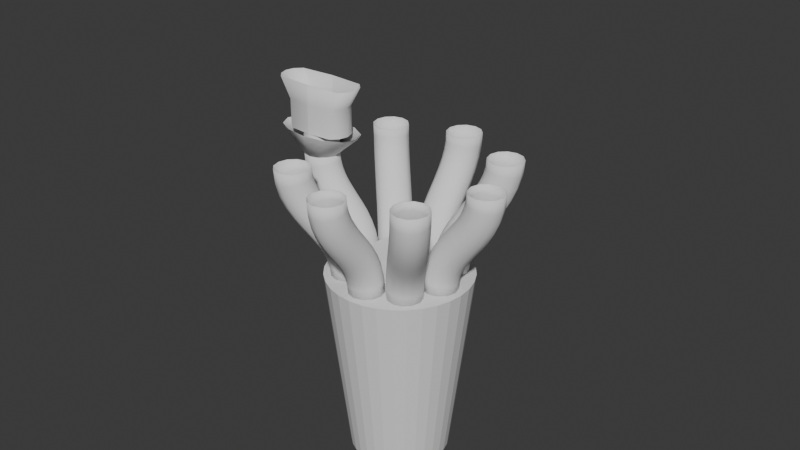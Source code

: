 # Source: 2m_vent_to_8x_710mm_vents_15.blend  (saved by Blender 5.1.29; exported with 4.5.12 LTS)
import bpy
from mathutils import Matrix  # noqa: F401  (used for matrix-valued properties, if any)

bpy.ops.wm.read_factory_settings(use_empty=True)
scene = bpy.context.scene
scene.name = 'Scene'

# ---- collections
col_0_710mmfi_vents = bpy.data.collections.new('0.710mmfi vents'); scene.collection.children.link(col_0_710mmfi_vents)

# ---- world
world_world = bpy.data.worlds.new('World'); scene.world = world_world
world_world.use_nodes = True; world_world.node_tree.nodes.clear()
_N = world_world.node_tree.nodes; _L = world_world.node_tree.links
n0 = _N.new('ShaderNodeOutputWorld'); n0.name = 'World Output'; n0.location = (200, 100)
n1 = _N.new('ShaderNodeBackground'); n1.name = 'Background'; n1.location = (-200, 100)
n1.inputs[0].default_value = (0.05088, 0.05088, 0.05088, 1.0)
_L.new(n1.outputs[0], n0.inputs[0])
n0.is_active_output = True
world_world.color = (0.05088, 0.05088, 0.05088)
world_world.sun_shadow_jitter_overblur = 0.0

# ---- meshes
me_cone_013 = bpy.data.meshes.new('Cone.013')
me_cone_013.from_pydata([(1.895e-05, 1.5, 4.0), (0.2927, 1.471, 4.0), (0.574, 1.386, 4.0), (0.8334, 1.247, 4.0), (1.061, 1.061, 4.0), (1.247, 0.8333, 4.0), (1.386, 0.574, 4.0), (1.471, 0.2926, 4.0), (1.5, -5.312e-05, 4.0), (1.471, -0.2927, 4.0), (1.386, -0.5741, 4.0), (1.247, -0.8334, 4.0), (1.061, -1.061, 4.0), (0.8334, -1.247, 4.0), (0.574, -1.386, 4.0), (0.2927, -1.471, 4.0), (1.895e-05, -1.5, 4.0), (-0.2926, -1.471, 4.0), (-0.574, -1.386, 4.0), (-0.8333, -1.247, 4.0), (-1.061, -1.061, 4.0), (-1.247, -0.8334, 4.0), (-1.386, -0.5741, 4.0), (-1.471, -0.2927, 4.0), (-1.5, -5.312e-05, 4.0), (-1.471, 0.2926, 4.0), (-1.386, 0.574, 4.0), (-1.247, 0.8333, 4.0), (-1.061, 1.061, 4.0), (-0.8333, 1.247, 4.0), (-0.574, 1.386, 4.0), (-0.2926, 1.471, 4.0), (1.337e-06, 1.029, 2.857e-07), (0.2008, 1.009, 2.857e-07), (0.3938, 0.9508, 2.857e-07), (0.5718, 0.8557, 2.857e-07), (0.7277, 0.7277, 2.857e-07), (0.8557, 0.5718, 2.857e-07), (0.9508, 0.3938, 2.857e-07), (1.009, 0.2008, 2.857e-07), (1.029, -8.855e-07, 2.857e-07), (1.009, -0.2008, 2.857e-07), (0.9508, -0.3938, 2.857e-07), (0.8557, -0.5718, 2.857e-07), (0.7277, -0.7277, 2.857e-07), (0.5718, -0.8557, 2.857e-07), (0.3938, -0.9508, 2.857e-07), (0.2008, -1.009, 2.857e-07), (1.337e-06, -1.029, 2.857e-07), (-0.2008, -1.009, 2.857e-07), (-0.3938, -0.9508, 2.857e-07), (-0.5718, -0.8557, 2.857e-07), (-0.7277, -0.7277, 2.857e-07), (-0.8557, -0.5718, 2.857e-07), (-0.9508, -0.3938, 2.857e-07), (-1.009, -0.2008, 2.857e-07), (-1.029, -8.855e-07, 2.857e-07), (-1.009, 0.2008, 2.857e-07), (-0.9508, 0.3938, 2.857e-07), (-0.8557, 0.5718, 2.857e-07), (-0.7277, 0.7277, 2.857e-07), (-0.5718, 0.8557, 2.857e-07), (-0.3938, 0.9508, 2.857e-07), (-0.2008, 1.009, 2.857e-07)], [], [(0, 31, 30, 29, 28, 27, 26, 25, 24, 23, 22, 21, 20, 19, 18, 17, 16, 15, 14, 13, 12, 11, 10, 9, 8, 7, 6, 5, 4, 3, 2, 1), (31, 0, 32, 63), (30, 31, 63, 62), (29, 30, 62, 61), (28, 29, 61, 60), (27, 28, 60, 59), (26, 27, 59, 58), (25, 26, 58, 57), (24, 25, 57, 56), (23, 24, 56, 55), (22, 23, 55, 54), (21, 22, 54, 53), (20, 21, 53, 52), (19, 20, 52, 51), (18, 19, 51, 50), (17, 18, 50, 49), (16, 17, 49, 48), (15, 16, 48, 47), (14, 15, 47, 46), (13, 14, 46, 45), (12, 13, 45, 44), (11, 12, 44, 43), (10, 11, 43, 42), (9, 10, 42, 41), (8, 9, 41, 40), (7, 8, 40, 39), (6, 7, 39, 38), (5, 6, 38, 37), (4, 5, 37, 36), (3, 4, 36, 35), (2, 3, 35, 34), (1, 2, 34, 33), (0, 1, 33, 32)])
_uv = me_cone_013.uv_layers.new(name='UVMap')
_uv.uv.foreach_set('vector', [0.75, 0.49, 0.7032, 0.4854, 0.6582, 0.4717, 0.6167, 0.4496, 0.5803, 0.4197, 0.5504, 0.3833, 0.5283, 0.3418, 0.5146, 0.2968, 0.51, 0.25, 0.5146, 0.2032, 0.5283, 0.1582, 0.5504, 0.1167, 0.5803, 0.08029, 0.6167, 0.05045, 0.6582, 0.02827, 0.7032, 0.01461, 0.75, 0.01, 0.7968, 0.01461, 0.8418, 0.02827, 0.8833, 0.05045, 0.9197, 0.08029, 0.9496, 0.1167, 0.9717, 0.1582, 0.9854, 0.2032, 0.99, 0.25, 0.9854, 0.2968, 0.9717, 0.3418, 0.9496, 0.3833, 0.9197, 0.4197, 0.8833, 0.4496, 0.8418, 0.4717, 0.7968, 0.4854, 0.2032, 0.4854, 0.25, 0.49, 0.25, 0.37, 0.2266, 0.3677, 0.1582, 0.4717, 0.2032, 0.4854, 0.2266, 0.3677, 0.2041, 0.3609, 0.1167, 0.4496, 0.1582, 0.4717, 0.2041, 0.3609, 0.1833, 0.3498, 0.08029, 0.4197, 0.1167, 0.4496, 0.1833, 0.3498, 0.1651, 0.3349, 0.05045, 0.3833, 0.08029, 0.4197, 0.1651, 0.3349, 0.1502, 0.3167, 0.02827, 0.3418, 0.05045, 0.3833, 0.1502, 0.3167, 0.1391, 0.2959, 0.01461, 0.2968, 0.02827, 0.3418, 0.1391, 0.2959, 0.1323, 0.2734, 0.01, 0.25, 0.01461, 0.2968, 0.1323, 0.2734, 0.13, 0.25, 0.01461, 0.2032, 0.01, 0.25, 0.13, 0.25, 0.1323, 0.2266, 0.02827, 0.1582, 0.01461, 0.2032, 0.1323, 0.2266, 0.1391, 0.2041, 0.05045, 0.1167, 0.02827, 0.1582, 0.1391, 0.2041, 0.1502, 0.1833, 0.08029, 0.08029, 0.05045, 0.1167, 0.1502, 0.1833, 0.1651, 0.1651, 0.1167, 0.05045, 0.08029, 0.08029, 0.1651, 0.1651, 0.1833, 0.1502, 0.1582, 0.02827, 0.1167, 0.05045, 0.1833, 0.1502, 0.2041, 0.1391, 0.2032, 0.01461, 0.1582, 0.02827, 0.2041, 0.1391, 0.2266, 0.1323, 0.25, 0.01, 0.2032, 0.01461, 0.2266, 0.1323, 0.25, 0.13, 0.2968, 0.01461, 0.25, 0.01, 0.25, 0.13, 0.2734, 0.1323, 0.3418, 0.02827, 0.2968, 0.01461, 0.2734, 0.1323, 0.2959, 0.1391, 0.3833, 0.05045, 0.3418, 0.02827, 0.2959, 0.1391, 0.3167, 0.1502, 0.4197, 0.08029, 0.3833, 0.05045, 0.3167, 0.1502, 0.3349, 0.1651, 0.4496, 0.1167, 0.4197, 0.08029, 0.3349, 0.1651, 0.3498, 0.1833, 0.4717, 0.1582, 0.4496, 0.1167, 0.3498, 0.1833, 0.3609, 0.2041, 0.4854, 0.2032, 0.4717, 0.1582, 0.3609, 0.2041, 0.3677, 0.2266, 0.49, 0.25, 0.4854, 0.2032, 0.3677, 0.2266, 0.37, 0.25, 0.4854, 0.2968, 0.49, 0.25, 0.37, 0.25, 0.3677, 0.2734, 0.4717, 0.3418, 0.4854, 0.2968, 0.3677, 0.2734, 0.3609, 0.2959, 0.4496, 0.3833, 0.4717, 0.3418, 0.3609, 0.2959, 0.3498, 0.3167, 0.4197, 0.4197, 0.4496, 0.3833, 0.3498, 0.3167, 0.3349, 0.3349, 0.3833, 0.4496, 0.4197, 0.4197, 0.3349, 0.3349, 0.3167, 0.3498, 0.3418, 0.4717, 0.3833, 0.4496, 0.3167, 0.3498, 0.2959, 0.3609, 0.2968, 0.4854, 0.3418, 0.4717, 0.2959, 0.3609, 0.2734, 0.3677, 0.25, 0.49, 0.2968, 0.4854, 0.2734, 0.3677, 0.25, 0.37])
me_cone_013.update()
me_cone_007 = bpy.data.meshes.new('Cone.007')
me_cone_007.from_pydata([(-1.826e-08, 1.508, 2.667), (0.2942, 1.479, 2.667), (0.5771, 1.393, 2.667), (0.8378, 1.254, 2.667), (1.066, 1.066, 2.667), (1.254, 0.8378, 2.667), (1.393, 0.5771, 2.667), (1.479, 0.2942, 2.667), (1.508, 0.0, 2.667), (1.479, -0.2942, 2.667), (1.393, -0.5771, 2.667), (1.254, -0.8378, 2.667), (1.066, -1.066, 2.667), (0.8378, -1.254, 2.667), (0.5771, -1.393, 2.667), (0.2942, -1.479, 2.667), (-1.826e-08, -1.508, 2.667), (-0.2942, -1.479, 2.667), (-0.5771, -1.393, 2.667), (-0.8378, -1.254, 2.667), (-1.066, -1.066, 2.667), (-1.254, -0.8378, 2.667), (-1.393, -0.5771, 2.667), (-1.479, -0.2942, 2.667), (-1.508, 0.0, 2.667), (-1.479, 0.2942, 2.667), (-1.393, 0.5771, 2.667), (-1.254, 0.8378, 2.667), (-1.066, 1.066, 2.667), (-0.8378, 1.254, 2.667), (-0.5771, 1.393, 2.667), (-0.2942, 1.479, 2.667), (5.157e-11, 0.09789, 0.0), (0.0191, 0.09601, 0.0), (0.03746, 0.09044, 0.0), (0.05438, 0.08139, 0.0), (0.06922, 0.06922, 0.0), (0.08139, 0.05438, 0.0), (0.09044, 0.03746, 0.0), (0.09601, 0.0191, 0.0), (0.09789, 2.413e-10, 0.0), (0.09601, -0.0191, 0.0), (0.09044, -0.03746, 0.0), (0.08139, -0.05438, 0.0), (0.06922, -0.06922, 0.0), (0.05438, -0.08139, 0.0), (0.03746, -0.09044, 0.0), (0.0191, -0.09601, 0.0), (5.157e-11, -0.09789, 0.0), (-0.0191, -0.09601, 0.0), (-0.03746, -0.09044, 0.0), (-0.05438, -0.08139, 0.0), (-0.06922, -0.06922, 0.0), (-0.08139, -0.05438, 0.0), (-0.09044, -0.03746, 0.0), (-0.09601, -0.0191, 0.0), (-0.09789, 2.413e-10, 0.0), (-0.09601, 0.0191, 0.0), (-0.09044, 0.03746, 0.0), (-0.08139, 0.05438, 0.0), (-0.06922, 0.06922, 0.0), (-0.05438, 0.08139, 0.0), (-0.03746, 0.09044, 0.0), (-0.0191, 0.09601, 0.0), (-1.137e-07, 1.508, 3.073), (0.2942, 1.479, 3.073), (0.5771, 1.393, 3.073), (0.8378, 1.254, 3.073), (1.066, 1.066, 3.073), (1.254, 0.8378, 3.073), (1.393, 0.5771, 3.073), (1.479, 0.2942, 3.073), (1.508, 0.0, 3.073), (1.479, -0.2942, 3.073), (1.393, -0.5771, 3.073), (1.254, -0.8378, 3.073), (1.066, -1.066, 3.073), (0.8378, -1.254, 3.073), (0.5771, -1.393, 3.073), (0.2942, -1.479, 3.073), (-1.137e-07, -1.508, 3.073), (-0.2942, -1.479, 3.073), (-0.5771, -1.393, 3.073), (-0.8378, -1.254, 3.073), (-1.066, -1.066, 3.073), (-1.254, -0.8378, 3.073), (-1.393, -0.5771, 3.073), (-1.479, -0.2942, 3.073), (-1.508, 0.0, 3.073), (-1.479, 0.2942, 3.073), (-1.393, 0.5771, 3.073), (-1.254, 0.8378, 3.073), (-1.066, 1.066, 3.073), (-0.8378, 1.254, 3.073), (-0.5771, 1.393, 3.073), (-0.2942, 1.479, 3.073)], [], [(17, 16, 80, 81), (31, 0, 32, 63), (30, 31, 63, 62), (29, 30, 62, 61), (28, 29, 61, 60), (27, 28, 60, 59), (26, 27, 59, 58), (25, 26, 58, 57), (24, 25, 57, 56), (23, 24, 56, 55), (22, 23, 55, 54), (21, 22, 54, 53), (20, 21, 53, 52), (19, 20, 52, 51), (18, 19, 51, 50), (17, 18, 50, 49), (16, 17, 49, 48), (15, 16, 48, 47), (14, 15, 47, 46), (13, 14, 46, 45), (12, 13, 45, 44), (11, 12, 44, 43), (10, 11, 43, 42), (9, 10, 42, 41), (8, 9, 41, 40), (7, 8, 40, 39), (6, 7, 39, 38), (5, 6, 38, 37), (4, 5, 37, 36), (3, 4, 36, 35), (2, 3, 35, 34), (1, 2, 34, 33), (0, 1, 33, 32), (64, 95, 94, 93, 92, 91, 90, 89, 88, 87, 86, 85, 84, 83, 82, 81, 80, 79, 78, 77, 76, 75, 74, 73, 72, 71, 70, 69, 68, 67, 66, 65), (24, 23, 87, 88), (4, 3, 67, 68), (31, 30, 94, 95), (11, 10, 74, 75), (18, 17, 81, 82), (25, 24, 88, 89), (5, 4, 68, 69), (0, 31, 95, 64), (12, 11, 75, 76), (19, 18, 82, 83), (26, 25, 89, 90), (6, 5, 69, 70), (13, 12, 76, 77), (20, 19, 83, 84), (27, 26, 90, 91), (7, 6, 70, 71), (14, 13, 77, 78), (21, 20, 84, 85), (1, 0, 64, 65), (28, 27, 91, 92), (8, 7, 71, 72), (15, 14, 78, 79), (22, 21, 85, 86), (2, 1, 65, 66), (29, 28, 92, 93), (9, 8, 72, 73), (16, 15, 79, 80), (23, 22, 86, 87), (3, 2, 66, 67), (30, 29, 93, 94), (10, 9, 73, 74)])
_uv = me_cone_007.uv_layers.new(name='UVMap')
_uv.uv.foreach_set('vector', [0.2032, 0.01461, 0.25, 0.01, 0.25, 0.01, 0.2032, 0.01461, 0.2032, 0.4854, 0.25, 0.49, 0.25, 0.37, 0.2266, 0.3677, 0.1582, 0.4717, 0.2032, 0.4854, 0.2266, 0.3677, 0.2041, 0.3609, 0.1167, 0.4496, 0.1582, 0.4717, 0.2041, 0.3609, 0.1833, 0.3498, 0.08029, 0.4197, 0.1167, 0.4496, 0.1833, 0.3498, 0.1651, 0.3349, 0.05045, 0.3833, 0.08029, 0.4197, 0.1651, 0.3349, 0.1502, 0.3167, 0.02827, 0.3418, 0.05045, 0.3833, 0.1502, 0.3167, 0.1391, 0.2959, 0.01461, 0.2968, 0.02827, 0.3418, 0.1391, 0.2959, 0.1323, 0.2734, 0.01, 0.25, 0.01461, 0.2968, 0.1323, 0.2734, 0.13, 0.25, 0.01461, 0.2032, 0.01, 0.25, 0.13, 0.25, 0.1323, 0.2266, 0.02827, 0.1582, 0.01461, 0.2032, 0.1323, 0.2266, 0.1391, 0.2041, 0.05045, 0.1167, 0.02827, 0.1582, 0.1391, 0.2041, 0.1502, 0.1833, 0.08029, 0.08029, 0.05045, 0.1167, 0.1502, 0.1833, 0.1651, 0.1651, 0.1167, 0.05045, 0.08029, 0.08029, 0.1651, 0.1651, 0.1833, 0.1502, 0.1582, 0.02827, 0.1167, 0.05045, 0.1833, 0.1502, 0.2041, 0.1391, 0.2032, 0.01461, 0.1582, 0.02827, 0.2041, 0.1391, 0.2266, 0.1323, 0.25, 0.01, 0.2032, 0.01461, 0.2266, 0.1323, 0.25, 0.13, 0.2968, 0.01461, 0.25, 0.01, 0.25, 0.13, 0.2734, 0.1323, 0.3418, 0.02827, 0.2968, 0.01461, 0.2734, 0.1323, 0.2959, 0.1391, 0.3833, 0.05045, 0.3418, 0.02827, 0.2959, 0.1391, 0.3167, 0.1502, 0.4197, 0.08029, 0.3833, 0.05045, 0.3167, 0.1502, 0.3349, 0.1651, 0.4496, 0.1167, 0.4197, 0.08029, 0.3349, 0.1651, 0.3498, 0.1833, 0.4717, 0.1582, 0.4496, 0.1167, 0.3498, 0.1833, 0.3609, 0.2041, 0.4854, 0.2032, 0.4717, 0.1582, 0.3609, 0.2041, 0.3677, 0.2266, 0.49, 0.25, 0.4854, 0.2032, 0.3677, 0.2266, 0.37, 0.25, 0.4854, 0.2968, 0.49, 0.25, 0.37, 0.25, 0.3677, 0.2734, 0.4717, 0.3418, 0.4854, 0.2968, 0.3677, 0.2734, 0.3609, 0.2959, 0.4496, 0.3833, 0.4717, 0.3418, 0.3609, 0.2959, 0.3498, 0.3167, 0.4197, 0.4197, 0.4496, 0.3833, 0.3498, 0.3167, 0.3349, 0.3349, 0.3833, 0.4496, 0.4197, 0.4197, 0.3349, 0.3349, 0.3167, 0.3498, 0.3418, 0.4717, 0.3833, 0.4496, 0.3167, 0.3498, 0.2959, 0.3609, 0.2968, 0.4854, 0.3418, 0.4717, 0.2959, 0.3609, 0.2734, 0.3677, 0.25, 0.49, 0.2968, 0.4854, 0.2734, 0.3677, 0.25, 0.37, 0.75, 0.49, 0.7032, 0.4854, 0.6582, 0.4717, 0.6167, 0.4496, 0.5803, 0.4197, 0.5504, 0.3833, 0.5283, 0.3418, 0.5146, 0.2968, 0.51, 0.25, 0.5146, 0.2032, 0.5283, 0.1582, 0.5504, 0.1167, 0.5803, 0.08029, 0.6167, 0.05045, 0.6582, 0.02827, 0.7032, 0.01461, 0.75, 0.01, 0.7968, 0.01461, 0.8418, 0.02827, 0.8833, 0.05045, 0.9197, 0.08029, 0.9496, 0.1167, 0.9717, 0.1582, 0.9854, 0.2032, 0.99, 0.25, 0.9854, 0.2968, 0.9717, 0.3418, 0.9496, 0.3833, 0.9197, 0.4197, 0.8833, 0.4496, 0.8418, 0.4717, 0.7968, 0.4854, 0.01, 0.25, 0.01461, 0.2032, 0.01461, 0.2032, 0.01, 0.25, 0.4197, 0.4197, 0.3833, 0.4496, 0.3833, 0.4496, 0.4197, 0.4197, 0.2032, 0.4854, 0.1582, 0.4717, 0.1582, 0.4717, 0.2032, 0.4854, 0.4496, 0.1167, 0.4717, 0.1582, 0.4717, 0.1582, 0.4496, 0.1167, 0.1582, 0.02827, 0.2032, 0.01461, 0.2032, 0.01461, 0.1582, 0.02827, 0.01461, 0.2968, 0.01, 0.25, 0.01, 0.25, 0.01461, 0.2968, 0.4496, 0.3833, 0.4197, 0.4197, 0.4197, 0.4197, 0.4496, 0.3833, 0.25, 0.49, 0.2032, 0.4854, 0.2032, 0.4854, 0.25, 0.49, 0.4197, 0.08029, 0.4496, 0.1167, 0.4496, 0.1167, 0.4197, 0.08029, 0.1167, 0.05045, 0.1582, 0.02827, 0.1582, 0.02827, 0.1167, 0.05045, 0.02827, 0.3418, 0.01461, 0.2968, 0.01461, 0.2968, 0.02827, 0.3418, 0.4717, 0.3418, 0.4496, 0.3833, 0.4496, 0.3833, 0.4717, 0.3418, 0.3833, 0.05045, 0.4197, 0.08029, 0.4197, 0.08029, 0.3833, 0.05045, 0.08029, 0.08029, 0.1167, 0.05045, 0.1167, 0.05045, 0.08029, 0.08029, 0.05045, 0.3833, 0.02827, 0.3418, 0.02827, 0.3418, 0.05045, 0.3833, 0.4854, 0.2968, 0.4717, 0.3418, 0.4717, 0.3418, 0.4854, 0.2968, 0.3418, 0.02827, 0.3833, 0.05045, 0.3833, 0.05045, 0.3418, 0.02827, 0.05045, 0.1167, 0.08029, 0.08029, 0.08029, 0.08029, 0.05045, 0.1167, 0.2968, 0.4854, 0.25, 0.49, 0.25, 0.49, 0.2968, 0.4854, 0.08029, 0.4197, 0.05045, 0.3833, 0.05045, 0.3833, 0.08029, 0.4197, 0.49, 0.25, 0.4854, 0.2968, 0.4854, 0.2968, 0.49, 0.25, 0.2968, 0.01461, 0.3418, 0.02827, 0.3418, 0.02827, 0.2968, 0.01461, 0.02827, 0.1582, 0.05045, 0.1167, 0.05045, 0.1167, 0.02827, 0.1582, 0.3418, 0.4717, 0.2968, 0.4854, 0.2968, 0.4854, 0.3418, 0.4717, 0.1167, 0.4496, 0.08029, 0.4197, 0.08029, 0.4197, 0.1167, 0.4496, 0.4854, 0.2032, 0.49, 0.25, 0.49, 0.25, 0.4854, 0.2032, 0.25, 0.01, 0.2968, 0.01461, 0.2968, 0.01461, 0.25, 0.01, 0.01461, 0.2032, 0.02827, 0.1582, 0.02827, 0.1582, 0.01461, 0.2032, 0.3833, 0.4496, 0.3418, 0.4717, 0.3418, 0.4717, 0.3833, 0.4496, 0.1582, 0.4717, 0.1167, 0.4496, 0.1167, 0.4496, 0.1582, 0.4717, 0.4717, 0.1582, 0.4854, 0.2032, 0.4854, 0.2032, 0.4717, 0.1582])
me_cone_007.update()
me_b_ziercurve_001 = bpy.data.meshes.new('BézierCurve.001')
me_b_ziercurve_001.from_pydata([(-1.336, -0.228, 2.0), (-1.203, -0.3616, 2.0), (-1.02, -0.4105, 2.0), (-0.8378, -0.3616, 2.0), (-0.7042, -0.228, 2.0), (-0.6553, -0.04551, 2.0), (-0.7042, 0.137, 2.0), (-0.8378, 0.2706, 2.0), (-1.02, 0.3195, 2.0), (-1.203, 0.2706, 2.0), (-1.336, 0.137, 2.0), (-1.385, -0.04551, 2.0), (-1.336, -0.228, 2.6), (-1.203, -0.3616, 2.6), (-1.02, -0.4105, 2.6), (-0.8378, -0.3616, 2.6), (-0.7042, -0.228, 2.6), (-0.6553, -0.04551, 2.6), (-0.7042, 0.137, 2.6), (-0.8378, 0.2706, 2.6), (-1.02, 0.3195, 2.6), (-1.203, 0.2706, 2.6), (-1.336, 0.137, 2.6), (-1.385, -0.04551, 2.6), (-1.336, -0.228, 3.0), (-1.203, -0.3616, 3.0), (-1.02, -0.4105, 3.0), (-0.8378, -0.3616, 3.0), (-0.7042, -0.228, 3.0), (-0.6553, -0.04551, 3.0), (-0.7042, 0.137, 3.0), (-0.8378, 0.2706, 3.0), (-1.02, 0.3195, 3.0), (-1.203, 0.2706, 3.0), (-1.336, 0.137, 3.0), (-1.385, -0.04551, 3.0), (-1.885, -0.223, 3.468), (-1.697, -0.04551, 3.064), (-1.65, 0.132, 2.468), (-1.65, -0.223, 2.468), (-1.942, -0.04551, 3.468), (-1.021, -0.4005, 2.468), (-1.021, -0.4005, 3.064), (-1.65, -0.223, 3.064), (-1.52, -0.3529, 3.064), (-1.893, 0.137, 3.468), (-1.76, 0.2706, 3.468), (-1.021, 0.3195, 3.468), (-1.021, -0.4105, 3.468), (-1.52, -0.3529, 2.468), (-1.76, -0.3616, 3.468), (-1.893, -0.228, 3.468), (-1.707, -0.04551, 3.064), (-1.658, 0.137, 3.064), (-1.525, 0.2706, 3.064), (-1.755, -0.3529, 3.468), (-1.021, -0.4005, 3.468), (-1.697, -0.04551, 2.468), (-1.021, 0.3195, 3.064), (-1.021, -0.4105, 3.064), (-1.021, 0.3095, 2.468), (-1.021, 0.3095, 3.064), (-1.65, 0.132, 3.064), (-1.52, 0.2619, 3.064), (-1.525, -0.3616, 3.064), (-1.658, -0.228, 3.064), (-1.707, -0.04551, 2.468), (-1.658, 0.137, 2.468), (-1.52, 0.2619, 2.468), (-1.525, 0.2706, 2.468), (-1.021, 0.3195, 2.468), (-1.021, -0.4105, 2.468), (-1.525, -0.3616, 2.468), (-1.658, -0.228, 2.468), (-1.328, -0.223, 2.0), (-1.198, -0.3529, 2.0), (-1.02, -0.4005, 2.0), (-0.8428, -0.3529, 2.0), (-0.7128, -0.223, 2.0), (-0.6653, -0.04551, 2.0), (-0.7128, 0.132, 2.0), (-0.8428, 0.2619, 2.0), (-1.02, 0.3095, 2.0), (-1.198, 0.2619, 2.0), (-1.328, 0.132, 2.0), (-1.375, -0.04551, 2.0), (-1.328, -0.223, 2.6), (-1.198, -0.3529, 2.6), (-1.02, -0.4005, 2.6), (-0.8428, -0.3529, 2.6), (-0.7128, -0.223, 2.6), (-0.6653, -0.04551, 2.6), (-0.7128, 0.132, 2.6), (-0.8428, 0.2619, 2.6), (-1.02, 0.3095, 2.6), (-1.198, 0.2619, 2.6), (-1.328, 0.132, 2.6), (-1.375, -0.04551, 2.6), (-1.328, -0.223, 3.0), (-1.198, -0.3529, 3.0), (-1.02, -0.4005, 3.0), (-0.8428, -0.3529, 3.0), (-0.7128, -0.223, 3.0), (-0.6653, -0.04551, 3.0), (-0.7128, 0.132, 3.0), (-0.8428, 0.2619, 3.0), (-1.02, 0.3095, 3.0), (-1.198, 0.2619, 3.0), (-1.328, 0.132, 3.0), (-1.375, -0.04551, 3.0), (-0.3825, -0.228, 2.468), (-0.5161, -0.3616, 2.468), (-1.02, -0.4105, 2.468), (-1.02, 0.3195, 2.468), (-0.5161, 0.2706, 2.468), (-0.3825, 0.137, 2.468), (-0.3336, -0.04551, 2.468), (-0.3825, -0.228, 3.064), (-0.5161, -0.3616, 3.064), (-1.02, -0.4105, 3.064), (-1.02, 0.3195, 3.064), (-0.5161, 0.2706, 3.064), (-0.3825, 0.137, 3.064), (-0.3336, -0.04551, 3.064), (-0.1475, -0.228, 3.468), (-0.2811, -0.3616, 3.468), (-1.02, -0.4105, 3.468), (-1.02, 0.3195, 3.468), (-0.2811, 0.2706, 3.468), (-0.1475, 0.137, 3.468), (-0.09862, -0.04551, 3.468), (-0.3912, -0.223, 2.468), (-0.5211, -0.3529, 2.468), (-1.02, -0.4005, 2.468), (-1.02, 0.3095, 2.468), (-0.5211, 0.2619, 2.468), (-0.3912, 0.132, 2.468), (-0.3436, -0.04551, 2.468), (-0.3912, -0.223, 3.064), (-0.5211, -0.3529, 3.064), (-1.02, -0.4005, 3.064), (-1.932, -0.04551, 3.468), (-1.885, 0.132, 3.468), (-1.755, 0.2619, 3.468), (-1.021, 0.3095, 3.468), (-1.02, 0.3095, 3.064), (-0.5211, 0.2619, 3.064), (-0.3912, 0.132, 3.064), (-0.3436, -0.04551, 3.064), (-0.1562, -0.223, 3.468), (-0.2861, -0.3529, 3.468), (-1.02, -0.4005, 3.468), (-1.02, 0.3095, 3.468), (-0.2861, 0.2619, 3.468), (-0.1562, 0.132, 3.468), (-0.1086, -0.04551, 3.468)], [], [(0, 12, 23, 11), (1, 13, 12, 0), (2, 14, 13, 1), (3, 15, 14, 2), (4, 16, 15, 3), (5, 17, 16, 4), (6, 18, 17, 5), (7, 19, 18, 6), (8, 20, 19, 7), (9, 21, 20, 8), (10, 22, 21, 9), (11, 23, 22, 10), (12, 24, 35, 23), (13, 25, 24, 12), (14, 26, 25, 13), (15, 27, 26, 14), (16, 28, 27, 15), (17, 29, 28, 16), (18, 30, 29, 17), (19, 31, 30, 18), (20, 32, 31, 19), (21, 33, 32, 20), (22, 34, 33, 21), (23, 35, 34, 22), (50, 48, 56, 55), (47, 46, 143, 144), (59, 48, 50, 64), (67, 53, 54, 69), (41, 49, 44, 42), (62, 63, 143, 142), (42, 44, 55, 56), (43, 37, 141, 36), (65, 51, 40, 52), (71, 59, 64, 72), (39, 57, 37, 43), (44, 43, 36, 55), (52, 40, 45, 53), (53, 45, 46, 54), (72, 64, 65, 73), (54, 46, 47, 58), (37, 62, 142, 141), (51, 50, 55, 36), (64, 50, 51, 65), (69, 54, 58, 70), (49, 39, 43, 44), (63, 61, 144, 143), (57, 38, 62, 37), (68, 60, 61, 63), (66, 52, 53, 67), (38, 68, 63, 62), (74, 85, 97, 86), (75, 74, 86, 87), (76, 75, 87, 88), (77, 76, 88, 89), (78, 77, 89, 90), (79, 78, 90, 91), (80, 79, 91, 92), (81, 80, 92, 93), (82, 81, 93, 94), (83, 82, 94, 95), (84, 83, 95, 96), (85, 84, 96, 97), (86, 97, 109, 98), (87, 86, 98, 99), (88, 87, 99, 100), (89, 88, 100, 101), (90, 89, 101, 102), (91, 90, 102, 103), (92, 91, 103, 104), (93, 92, 104, 105), (94, 93, 105, 106), (95, 94, 106, 107), (96, 95, 107, 108), (97, 96, 108, 109), (35, 24, 98, 109), (24, 25, 99, 98), (25, 26, 100, 99), (26, 27, 101, 100), (27, 28, 102, 101), (28, 29, 103, 102), (29, 30, 104, 103), (30, 31, 105, 104), (31, 32, 106, 105), (32, 33, 107, 106), (33, 34, 108, 107), (34, 35, 109, 108), (110, 117, 123, 116), (111, 118, 117, 110), (112, 119, 118, 111), (114, 121, 120, 113), (115, 122, 121, 114), (116, 123, 122, 115), (117, 124, 130, 123), (118, 125, 124, 117), (119, 126, 125, 118), (121, 128, 127, 120), (122, 129, 128, 121), (123, 130, 129, 122), (131, 137, 148, 138), (132, 131, 138, 139), (133, 132, 139, 140), (46, 45, 142, 143), (73, 65, 52, 66), (135, 134, 145, 146), (136, 135, 146, 147), (137, 136, 147, 148), (138, 148, 155, 149), (139, 138, 149, 150), (140, 139, 150, 151), (146, 145, 152, 153), (147, 146, 153, 154), (148, 147, 154, 155), (130, 124, 149, 155), (124, 125, 150, 149), (125, 126, 151, 150), (127, 128, 153, 152), (128, 129, 154, 153), (129, 130, 155, 154)])
me_b_ziercurve_001.polygons.foreach_set('use_smooth', [True] * 118)
_uv = me_b_ziercurve_001.uv_layers.new(name='UVMap')
_uv.uv.foreach_set('vector', [0.8333, 1.0, 0.9167, 1.0, 0.9167, 0.9167, 0.8333, 0.9167, 0.8333, 0.08333, 0.9167, 0.08333, 0.9167, 0.0, 0.8333, 0.0, 0.8333, 0.1667, 0.9167, 0.1667, 0.9167, 0.08333, 0.8333, 0.08333, 0.8333, 0.25, 0.9167, 0.25, 0.9167, 0.1667, 0.8333, 0.1667, 0.8333, 0.3333, 0.9167, 0.3333, 0.9167, 0.25, 0.8333, 0.25, 0.8333, 0.4167, 0.9167, 0.4167, 0.9167, 0.3333, 0.8333, 0.3333, 0.8333, 0.5, 0.9167, 0.5, 0.9167, 0.4167, 0.8333, 0.4167, 0.8333, 0.5833, 0.9167, 0.5833, 0.9167, 0.5, 0.8333, 0.5, 0.8333, 0.6667, 0.9167, 0.6667, 0.9167, 0.5833, 0.8333, 0.5833, 0.8333, 0.75, 0.9167, 0.75, 0.9167, 0.6667, 0.8333, 0.6667, 0.8333, 0.8333, 0.9167, 0.8333, 0.9167, 0.75, 0.8333, 0.75, 0.8333, 0.9167, 0.9167, 0.9167, 0.9167, 0.8333, 0.8333, 0.8333, 0.9167, 1.0, 1.0, 1.0, 1.0, 0.9167, 0.9167, 0.9167, 0.9167, 0.08333, 1.0, 0.08333, 1.0, 0.0, 0.9167, 0.0, 0.9167, 0.1667, 1.0, 0.1667, 1.0, 0.08333, 0.9167, 0.08333, 0.9167, 0.25, 1.0, 0.25, 1.0, 0.1667, 0.9167, 0.1667, 0.9167, 0.3333, 1.0, 0.3333, 1.0, 0.25, 0.9167, 0.25, 0.9167, 0.4167, 1.0, 0.4167, 1.0, 0.3333, 0.9167, 0.3333, 0.9167, 0.5, 1.0, 0.5, 1.0, 0.4167, 0.9167, 0.4167, 0.9167, 0.5833, 1.0, 0.5833, 1.0, 0.5, 0.9167, 0.5, 0.9167, 0.6667, 1.0, 0.6667, 1.0, 0.5833, 0.9167, 0.5833, 0.9167, 0.75, 1.0, 0.75, 1.0, 0.6667, 0.9167, 0.6667, 0.9167, 0.8333, 1.0, 0.8333, 1.0, 0.75, 0.9167, 0.75, 0.9167, 0.9167, 1.0, 0.9167, 1.0, 0.8333, 0.9167, 0.8333, 1.0, 0.08333, 1.0, 0.1667, 1.0, 0.1667, 1.0, 0.08333, 1.0, 0.6667, 1.0, 0.75, 1.0, 0.75, 1.0, 0.6667, 0.9167, 0.1667, 1.0, 0.1667, 1.0, 0.08333, 0.9167, 0.08333, 0.8333, 0.8333, 0.9167, 0.8333, 0.9167, 0.75, 0.8333, 0.75, 0.8333, 0.1667, 0.8333, 0.08333, 0.9167, 0.08333, 0.9167, 0.1667, 0.9167, 0.8333, 0.9167, 0.75, 1.0, 0.75, 1.0, 0.8333, 0.9167, 0.1667, 0.9167, 0.08333, 1.0, 0.08333, 1.0, 0.1667, 0.9167, 1.0, 0.9167, 0.9167, 1.0, 0.9167, 1.0, 1.0, 0.9167, 1.0, 1.0, 1.0, 1.0, 0.9167, 0.9167, 0.9167, 0.8333, 0.1667, 0.9167, 0.1667, 0.9167, 0.08333, 0.8333, 0.08333, 0.8333, 1.0, 0.8333, 0.9167, 0.9167, 0.9167, 0.9167, 1.0, 0.9167, 0.08333, 0.9167, 0.0, 1.0, 0.0, 1.0, 0.08333, 0.9167, 0.9167, 1.0, 0.9167, 1.0, 0.8333, 0.9167, 0.8333, 0.9167, 0.8333, 1.0, 0.8333, 1.0, 0.75, 0.9167, 0.75, 0.8333, 0.08333, 0.9167, 0.08333, 0.9167, 0.0, 0.8333, 0.0, 0.9167, 0.75, 1.0, 0.75, 1.0, 0.6667, 0.9167, 0.6667, 0.9167, 0.9167, 0.9167, 0.8333, 1.0, 0.8333, 1.0, 0.9167, 1.0, 0.0, 1.0, 0.08333, 1.0, 0.08333, 1.0, 0.0, 0.9167, 0.08333, 1.0, 0.08333, 1.0, 0.0, 0.9167, 0.0, 0.8333, 0.75, 0.9167, 0.75, 0.9167, 0.6667, 0.8333, 0.6667, 0.8333, 0.08333, 0.8333, 0.0, 0.9167, 0.0, 0.9167, 0.08333, 0.9167, 0.75, 0.9167, 0.6667, 1.0, 0.6667, 1.0, 0.75, 0.8333, 0.9167, 0.8333, 0.8333, 0.9167, 0.8333, 0.9167, 0.9167, 0.8333, 0.75, 0.8333, 0.6667, 0.9167, 0.6667, 0.9167, 0.75, 0.8333, 0.9167, 0.9167, 0.9167, 0.9167, 0.8333, 0.8333, 0.8333, 0.8333, 0.8333, 0.8333, 0.75, 0.9167, 0.75, 0.9167, 0.8333, 0.8333, 1.0, 0.8333, 0.9167, 0.9167, 0.9167, 0.9167, 1.0, 0.8333, 0.08333, 0.8333, 0.0, 0.9167, 0.0, 0.9167, 0.08333, 0.8333, 0.1667, 0.8333, 0.08333, 0.9167, 0.08333, 0.9167, 0.1667, 0.8333, 0.25, 0.8333, 0.1667, 0.9167, 0.1667, 0.9167, 0.25, 0.8333, 0.3333, 0.8333, 0.25, 0.9167, 0.25, 0.9167, 0.3333, 0.8333, 0.4167, 0.8333, 0.3333, 0.9167, 0.3333, 0.9167, 0.4167, 0.8333, 0.5, 0.8333, 0.4167, 0.9167, 0.4167, 0.9167, 0.5, 0.8333, 0.5833, 0.8333, 0.5, 0.9167, 0.5, 0.9167, 0.5833, 0.8333, 0.6667, 0.8333, 0.5833, 0.9167, 0.5833, 0.9167, 0.6667, 0.8333, 0.75, 0.8333, 0.6667, 0.9167, 0.6667, 0.9167, 0.75, 0.8333, 0.8333, 0.8333, 0.75, 0.9167, 0.75, 0.9167, 0.8333, 0.8333, 0.9167, 0.8333, 0.8333, 0.9167, 0.8333, 0.9167, 0.9167, 0.9167, 1.0, 0.9167, 0.9167, 1.0, 0.9167, 1.0, 1.0, 0.9167, 0.08333, 0.9167, 0.0, 1.0, 0.0, 1.0, 0.08333, 0.9167, 0.1667, 0.9167, 0.08333, 1.0, 0.08333, 1.0, 0.1667, 0.9167, 0.25, 0.9167, 0.1667, 1.0, 0.1667, 1.0, 0.25, 0.9167, 0.3333, 0.9167, 0.25, 1.0, 0.25, 1.0, 0.3333, 0.9167, 0.4167, 0.9167, 0.3333, 1.0, 0.3333, 1.0, 0.4167, 0.9167, 0.5, 0.9167, 0.4167, 1.0, 0.4167, 1.0, 0.5, 0.9167, 0.5833, 0.9167, 0.5, 1.0, 0.5, 1.0, 0.5833, 0.9167, 0.6667, 0.9167, 0.5833, 1.0, 0.5833, 1.0, 0.6667, 0.9167, 0.75, 0.9167, 0.6667, 1.0, 0.6667, 1.0, 0.75, 0.9167, 0.8333, 0.9167, 0.75, 1.0, 0.75, 1.0, 0.8333, 0.9167, 0.9167, 0.9167, 0.8333, 1.0, 0.8333, 1.0, 0.9167, 1.0, 0.9167, 1.0, 1.0, 1.0, 1.0, 1.0, 0.9167, 1.0, 0.0, 1.0, 0.08333, 1.0, 0.08333, 1.0, 0.0, 1.0, 0.08333, 1.0, 0.1667, 1.0, 0.1667, 1.0, 0.08333, 1.0, 0.1667, 1.0, 0.25, 1.0, 0.25, 1.0, 0.1667, 1.0, 0.25, 1.0, 0.3333, 1.0, 0.3333, 1.0, 0.25, 1.0, 0.3333, 1.0, 0.4167, 1.0, 0.4167, 1.0, 0.3333, 1.0, 0.4167, 1.0, 0.5, 1.0, 0.5, 1.0, 0.4167, 1.0, 0.5, 1.0, 0.5833, 1.0, 0.5833, 1.0, 0.5, 1.0, 0.5833, 1.0, 0.6667, 1.0, 0.6667, 1.0, 0.5833, 1.0, 0.6667, 1.0, 0.75, 1.0, 0.75, 1.0, 0.6667, 1.0, 0.75, 1.0, 0.8333, 1.0, 0.8333, 1.0, 0.75, 1.0, 0.8333, 1.0, 0.9167, 1.0, 0.9167, 1.0, 0.8333, 0.8333, 1.0, 0.9167, 1.0, 0.9167, 0.9167, 0.8333, 0.9167, 0.8333, 0.08333, 0.9167, 0.08333, 0.9167, 0.0, 0.8333, 0.0, 0.8333, 0.1667, 0.9167, 0.1667, 0.9167, 0.08333, 0.8333, 0.08333, 0.8333, 0.75, 0.9167, 0.75, 0.9167, 0.6667, 0.8333, 0.6667, 0.8333, 0.8333, 0.9167, 0.8333, 0.9167, 0.75, 0.8333, 0.75, 0.8333, 0.9167, 0.9167, 0.9167, 0.9167, 0.8333, 0.8333, 0.8333, 0.9167, 1.0, 1.0, 1.0, 1.0, 0.9167, 0.9167, 0.9167, 0.9167, 0.08333, 1.0, 0.08333, 1.0, 0.0, 0.9167, 0.0, 0.9167, 0.1667, 1.0, 0.1667, 1.0, 0.08333, 0.9167, 0.08333, 0.9167, 0.75, 1.0, 0.75, 1.0, 0.6667, 0.9167, 0.6667, 0.9167, 0.8333, 1.0, 0.8333, 1.0, 0.75, 0.9167, 0.75, 0.9167, 0.9167, 1.0, 0.9167, 1.0, 0.8333, 0.9167, 0.8333, 0.8333, 1.0, 0.8333, 0.9167, 0.9167, 0.9167, 0.9167, 1.0, 0.8333, 0.08333, 0.8333, 0.0, 0.9167, 0.0, 0.9167, 0.08333, 0.8333, 0.1667, 0.8333, 0.08333, 0.9167, 0.08333, 0.9167, 0.1667, 1.0, 0.75, 1.0, 0.8333, 1.0, 0.8333, 1.0, 0.75, 0.8333, 1.0, 0.9167, 1.0, 0.9167, 0.9167, 0.8333, 0.9167, 0.8333, 0.75, 0.8333, 0.6667, 0.9167, 0.6667, 0.9167, 0.75, 0.8333, 0.8333, 0.8333, 0.75, 0.9167, 0.75, 0.9167, 0.8333, 0.8333, 0.9167, 0.8333, 0.8333, 0.9167, 0.8333, 0.9167, 0.9167, 0.9167, 1.0, 0.9167, 0.9167, 1.0, 0.9167, 1.0, 1.0, 0.9167, 0.08333, 0.9167, 0.0, 1.0, 0.0, 1.0, 0.08333, 0.9167, 0.1667, 0.9167, 0.08333, 1.0, 0.08333, 1.0, 0.1667, 0.9167, 0.75, 0.9167, 0.6667, 1.0, 0.6667, 1.0, 0.75, 0.9167, 0.8333, 0.9167, 0.75, 1.0, 0.75, 1.0, 0.8333, 0.9167, 0.9167, 0.9167, 0.8333, 1.0, 0.8333, 1.0, 0.9167, 1.0, 0.9167, 1.0, 1.0, 1.0, 1.0, 1.0, 0.9167, 1.0, 0.0, 1.0, 0.08333, 1.0, 0.08333, 1.0, 0.0, 1.0, 0.08333, 1.0, 0.1667, 1.0, 0.1667, 1.0, 0.08333, 1.0, 0.6667, 1.0, 0.75, 1.0, 0.75, 1.0, 0.6667, 1.0, 0.75, 1.0, 0.8333, 1.0, 0.8333, 1.0, 0.75, 1.0, 0.8333, 1.0, 0.9167, 1.0, 0.9167, 1.0, 0.8333])
me_b_ziercurve_001.auto_texspace = False
me_b_ziercurve_001.update()
me_b_ziercurve_004 = bpy.data.meshes.new('BézierCurve.004')
me_b_ziercurve_004.from_pydata([(-1.336, -0.228, 2.0), (-1.203, -0.3616, 2.0), (-1.02, -0.4105, 2.0), (-0.8378, -0.3616, 2.0), (-0.7042, -0.228, 2.0), (-0.6553, -0.04551, 2.0), (-0.7042, 0.137, 2.0), (-0.8378, 0.2706, 2.0), (-1.02, 0.3195, 2.0), (-1.203, 0.2706, 2.0), (-1.336, 0.137, 2.0), (-1.385, -0.04551, 2.0), (-1.824, -0.3053, 2.468), (-1.485, -0.4955, 2.468), (-1.02, -0.5652, 2.468), (-0.5561, -0.4955, 2.468), (-0.2162, -0.3053, 2.468), (-0.09183, -0.04551, 2.468), (-0.2162, 0.2143, 2.468), (-0.5561, 0.4045, 2.468), (-1.02, 0.4741, 2.468), (-1.485, 0.4045, 2.468), (-1.824, 0.2143, 2.468), (-1.949, -0.04551, 2.468), (-1.328, -0.223, 2.0), (-1.198, -0.3529, 2.0), (-1.02, -0.4005, 2.0), (-0.8428, -0.3529, 2.0), (-0.7128, -0.223, 2.0), (-0.6653, -0.04551, 2.0), (-0.7128, 0.132, 2.0), (-0.8428, 0.2619, 2.0), (-1.02, 0.3095, 2.0), (-1.198, 0.2619, 2.0), (-1.328, 0.132, 2.0), (-1.375, -0.04551, 2.0), (-1.802, -0.2982, 2.468), (-1.472, -0.4832, 2.468), (-1.02, -0.5509, 2.468), (-0.5688, -0.4832, 2.468), (-0.2383, -0.2982, 2.468), (-0.1173, -0.04551, 2.468), (-0.2383, 0.2072, 2.468), (-0.5688, 0.3922, 2.468), (-1.02, 0.4599, 2.468), (-1.472, 0.3922, 2.468), (-1.802, 0.2072, 2.468), (-1.923, -0.04551, 2.468)], [], [(0, 12, 23, 11), (1, 13, 12, 0), (2, 14, 13, 1), (3, 15, 14, 2), (4, 16, 15, 3), (5, 17, 16, 4), (6, 18, 17, 5), (7, 19, 18, 6), (8, 20, 19, 7), (9, 21, 20, 8), (10, 22, 21, 9), (11, 23, 22, 10), (24, 35, 47, 36), (25, 24, 36, 37), (26, 25, 37, 38), (27, 26, 38, 39), (28, 27, 39, 40), (29, 28, 40, 41), (30, 29, 41, 42), (31, 30, 42, 43), (32, 31, 43, 44), (33, 32, 44, 45), (34, 33, 45, 46), (35, 34, 46, 47), (0, 11, 35, 24), (1, 0, 24, 25), (2, 1, 25, 26), (3, 2, 26, 27), (4, 3, 27, 28), (5, 4, 28, 29), (6, 5, 29, 30), (7, 6, 30, 31), (8, 7, 31, 32), (9, 8, 32, 33), (10, 9, 33, 34), (11, 10, 34, 35)])
me_b_ziercurve_004.polygons.foreach_set('use_smooth', [True] * 36)
_uv = me_b_ziercurve_004.uv_layers.new(name='UVMap')
_uv.uv.foreach_set('vector', [0.0, 1.0, 0.08333, 1.0, 0.08333, 0.9167, 0.0, 0.9167, 0.0, 0.08333, 0.08333, 0.08333, 0.08333, 0.0, 0.0, 0.0, 0.0, 0.1667, 0.08333, 0.1667, 0.08333, 0.08333, 0.0, 0.08333, 0.0, 0.25, 0.08333, 0.25, 0.08333, 0.1667, 0.0, 0.1667, 0.0, 0.3333, 0.08333, 0.3333, 0.08333, 0.25, 0.0, 0.25, 0.0, 0.4167, 0.08333, 0.4167, 0.08333, 0.3333, 0.0, 0.3333, 0.0, 0.5, 0.08333, 0.5, 0.08333, 0.4167, 0.0, 0.4167, 0.0, 0.5833, 0.08333, 0.5833, 0.08333, 0.5, 0.0, 0.5, 0.0, 0.6667, 0.08333, 0.6667, 0.08333, 0.5833, 0.0, 0.5833, 0.0, 0.75, 0.08333, 0.75, 0.08333, 0.6667, 0.0, 0.6667, 0.0, 0.8333, 0.08333, 0.8333, 0.08333, 0.75, 0.0, 0.75, 0.0, 0.9167, 0.08333, 0.9167, 0.08333, 0.8333, 0.0, 0.8333, 0.0, 1.0, 0.0, 0.9167, 0.08333, 0.9167, 0.08333, 1.0, 0.0, 0.08333, 0.0, 0.0, 0.08333, 0.0, 0.08333, 0.08333, 0.0, 0.1667, 0.0, 0.08333, 0.08333, 0.08333, 0.08333, 0.1667, 0.0, 0.25, 0.0, 0.1667, 0.08333, 0.1667, 0.08333, 0.25, 0.0, 0.3333, 0.0, 0.25, 0.08333, 0.25, 0.08333, 0.3333, 0.0, 0.4167, 0.0, 0.3333, 0.08333, 0.3333, 0.08333, 0.4167, 0.0, 0.5, 0.0, 0.4167, 0.08333, 0.4167, 0.08333, 0.5, 0.0, 0.5833, 0.0, 0.5, 0.08333, 0.5, 0.08333, 0.5833, 0.0, 0.6667, 0.0, 0.5833, 0.08333, 0.5833, 0.08333, 0.6667, 0.0, 0.75, 0.0, 0.6667, 0.08333, 0.6667, 0.08333, 0.75, 0.0, 0.8333, 0.0, 0.75, 0.08333, 0.75, 0.08333, 0.8333, 0.0, 0.9167, 0.0, 0.8333, 0.08333, 0.8333, 0.08333, 0.9167, 0.0, 1.0, 0.0, 0.9167, 0.0, 0.9167, 0.0, 1.0, 0.0, 0.08333, 0.0, 0.0, 0.0, 0.0, 0.0, 0.08333, 0.0, 0.1667, 0.0, 0.08333, 0.0, 0.08333, 0.0, 0.1667, 0.0, 0.25, 0.0, 0.1667, 0.0, 0.1667, 0.0, 0.25, 0.0, 0.3333, 0.0, 0.25, 0.0, 0.25, 0.0, 0.3333, 0.0, 0.4167, 0.0, 0.3333, 0.0, 0.3333, 0.0, 0.4167, 0.0, 0.5, 0.0, 0.4167, 0.0, 0.4167, 0.0, 0.5, 0.0, 0.5833, 0.0, 0.5, 0.0, 0.5, 0.0, 0.5833, 0.0, 0.6667, 0.0, 0.5833, 0.0, 0.5833, 0.0, 0.6667, 0.0, 0.75, 0.0, 0.6667, 0.0, 0.6667, 0.0, 0.75, 0.0, 0.8333, 0.0, 0.75, 0.0, 0.75, 0.0, 0.8333, 0.0, 0.9167, 0.0, 0.8333, 0.0, 0.8333, 0.0, 0.9167])
me_b_ziercurve_004.auto_texspace = False
me_b_ziercurve_004.update()

# ---- curves / text
cu_b_ziercurve = bpy.data.curves.new('BézierCurve', 'CURVE')
cu_b_ziercurve.dimensions = '3D'
_sp = cu_b_ziercurve.splines.new('BEZIER'); _sp.bezier_points.add(1)
_sp.bezier_points.foreach_set('co', [2.384e-07, 0.0, 0.0, 2.384e-07, 0.0, 2.0])
_sp.bezier_points.foreach_set('handle_left', [2.384e-07, 0.0, -0.2, 2.384e-07, 0.0, 1.7])
_sp.bezier_points.foreach_set('handle_right', [2.384e-07, 0.0, 0.2, 2.384e-07, 0.0, 2.2])
for _p, _l, _r in zip(_sp.bezier_points, ['ALIGNED', 'ALIGNED'], ['ALIGNED', 'ALIGNED']): _p.handle_left_type = _l; _p.handle_right_type = _r
_sp.order_u = 0
_sp.order_v = 0
cu_b_ziercurve.use_path = True
cu_b_ziercurve.fill_mode = 'FULL'
cu_b_ziercurve_002 = bpy.data.curves.new('BézierCurve.002', 'CURVE')
cu_b_ziercurve_002.dimensions = '3D'
_sp = cu_b_ziercurve_002.splines.new('BEZIER'); _sp.bezier_points.add(0)
_sp.bezier_points.foreach_set('co', [2.384e-07, 0.0, 2.0])
_sp.bezier_points.foreach_set('handle_left', [2.384e-07, 0.0, 1.7])
_sp.bezier_points.foreach_set('handle_right', [2.384e-07, 0.0, 2.2])
for _p, _l, _r in zip(_sp.bezier_points, ['ALIGNED'], ['ALIGNED']): _p.handle_left_type = _l; _p.handle_right_type = _r
_sp.order_u = 0
_sp.order_v = 0
cu_b_ziercurve_002.use_path = True
cu_b_ziercurve_002.fill_mode = 'FULL'
cu_b_ziercurve_103 = bpy.data.curves.new('BézierCurve.103', 'CURVE')
cu_b_ziercurve_103.dimensions = '3D'
_sp = cu_b_ziercurve_103.splines.new('BEZIER'); _sp.bezier_points.add(1)
_sp.bezier_points.foreach_set('co', [0.0, 0.0, 0.0, 0.7071, -0.7071, 2.3])
_sp.bezier_points.foreach_set('handle_left', [0.0, 0.0, -1.0, 0.7071, -0.7071, 1.3])
_sp.bezier_points.foreach_set('handle_right', [0.0, 0.0, 1.0, 0.7071, -0.7071, 3.3])
for _p, _l, _r in zip(_sp.bezier_points, ['ALIGNED', 'ALIGNED'], ['ALIGNED', 'ALIGNED']): _p.handle_left_type = _l; _p.handle_right_type = _r
_sp.order_u = 0
_sp.order_v = 0
cu_b_ziercurve_103.use_path = True
cu_b_ziercurve_103.bevel_depth = 0.355
cu_b_ziercurve_103.fill_mode = 'FULL'
cu_b_ziercurve_017 = bpy.data.curves.new('BézierCurve.017', 'CURVE')
cu_b_ziercurve_017.dimensions = '3D'
_sp = cu_b_ziercurve_017.splines.new('BEZIER'); _sp.bezier_points.add(1)
_sp.bezier_points.foreach_set('co', [0.0, 0.0, 0.0, 0.0, -1.0, 2.3])
_sp.bezier_points.foreach_set('handle_left', [0.0, 0.0, -1.0, 0.0, -1.0, 1.3])
_sp.bezier_points.foreach_set('handle_right', [0.0, 0.0, 1.0, 0.0, -1.0, 3.3])
for _p, _l, _r in zip(_sp.bezier_points, ['ALIGNED', 'ALIGNED'], ['ALIGNED', 'ALIGNED']): _p.handle_left_type = _l; _p.handle_right_type = _r
_sp.order_u = 0
_sp.order_v = 0
cu_b_ziercurve_017.use_path = True
cu_b_ziercurve_017.bevel_depth = 0.355
cu_b_ziercurve_017.fill_mode = 'FULL'
cu_b_ziercurve_016 = bpy.data.curves.new('BézierCurve.016', 'CURVE')
cu_b_ziercurve_016.dimensions = '3D'
_sp = cu_b_ziercurve_016.splines.new('BEZIER'); _sp.bezier_points.add(1)
_sp.bezier_points.foreach_set('co', [0.0, 0.0, 0.0, -0.7071, -0.7071, 2.3])
_sp.bezier_points.foreach_set('handle_left', [0.0, 0.0, -1.0, -0.7071, -0.7071, 1.3])
_sp.bezier_points.foreach_set('handle_right', [0.0, 0.0, 1.0, -0.7071, -0.7071, 3.3])
for _p, _l, _r in zip(_sp.bezier_points, ['ALIGNED', 'ALIGNED'], ['ALIGNED', 'ALIGNED']): _p.handle_left_type = _l; _p.handle_right_type = _r
_sp.order_u = 0
_sp.order_v = 0
cu_b_ziercurve_016.use_path = True
cu_b_ziercurve_016.bevel_depth = 0.355
cu_b_ziercurve_016.fill_mode = 'FULL'
cu_b_ziercurve_015 = bpy.data.curves.new('BézierCurve.015', 'CURVE')
cu_b_ziercurve_015.dimensions = '3D'
_sp = cu_b_ziercurve_015.splines.new('BEZIER'); _sp.bezier_points.add(1)
_sp.bezier_points.foreach_set('co', [-0.02028, -0.04551, 1.431e-06, -1.02, -0.04551, 2.0])
_sp.bezier_points.foreach_set('handle_left', [-0.02028, -0.04551, -1.0, -1.02, -0.04551, 1.0])
_sp.bezier_points.foreach_set('handle_right', [-0.02028, -0.04551, 1.0, -1.02, -0.04551, 3.0])
for _p, _l, _r in zip(_sp.bezier_points, ['ALIGNED', 'ALIGNED'], ['ALIGNED', 'ALIGNED']): _p.handle_left_type = _l; _p.handle_right_type = _r
_sp.order_u = 0
_sp.order_v = 0
cu_b_ziercurve_015.use_path = True
cu_b_ziercurve_015.bevel_depth = 0.355
cu_b_ziercurve_015.fill_mode = 'FULL'
cu_b_ziercurve_014 = bpy.data.curves.new('BézierCurve.014', 'CURVE')
cu_b_ziercurve_014.dimensions = '3D'
_sp = cu_b_ziercurve_014.splines.new('BEZIER'); _sp.bezier_points.add(1)
_sp.bezier_points.foreach_set('co', [-0.02029, -0.0455, 1.431e-06, -0.7274, 0.6616, 2.3])
_sp.bezier_points.foreach_set('handle_left', [-0.02029, -0.0455, -1.0, -0.7274, 0.6616, 1.3])
_sp.bezier_points.foreach_set('handle_right', [-0.02029, -0.0455, 1.0, -0.7274, 0.6616, 3.3])
for _p, _l, _r in zip(_sp.bezier_points, ['ALIGNED', 'ALIGNED'], ['ALIGNED', 'ALIGNED']): _p.handle_left_type = _l; _p.handle_right_type = _r
_sp.order_u = 0
_sp.order_v = 0
cu_b_ziercurve_014.use_path = True
cu_b_ziercurve_014.bevel_depth = 0.355
cu_b_ziercurve_014.fill_mode = 'FULL'
cu_b_ziercurve_013 = bpy.data.curves.new('BézierCurve.013', 'CURVE')
cu_b_ziercurve_013.dimensions = '3D'
_sp = cu_b_ziercurve_013.splines.new('BEZIER'); _sp.bezier_points.add(1)
_sp.bezier_points.foreach_set('co', [0.0, 0.0, 0.0, 0.0, 1.0, 2.3])
_sp.bezier_points.foreach_set('handle_left', [0.0, 0.0, -1.0, 0.0, 1.0, 1.3])
_sp.bezier_points.foreach_set('handle_right', [0.0, 0.0, 1.0, 0.0, 1.0, 3.3])
for _p, _l, _r in zip(_sp.bezier_points, ['ALIGNED', 'ALIGNED'], ['ALIGNED', 'ALIGNED']): _p.handle_left_type = _l; _p.handle_right_type = _r
_sp.order_u = 0
_sp.order_v = 0
cu_b_ziercurve_013.use_path = True
cu_b_ziercurve_013.bevel_depth = 0.355
cu_b_ziercurve_013.fill_mode = 'FULL'
cu_b_ziercurve_012 = bpy.data.curves.new('BézierCurve.012', 'CURVE')
cu_b_ziercurve_012.dimensions = '3D'
_sp = cu_b_ziercurve_012.splines.new('BEZIER'); _sp.bezier_points.add(1)
_sp.bezier_points.foreach_set('co', [-0.02026, -0.04547, 0.0, 0.6868, 0.6616, 2.3])
_sp.bezier_points.foreach_set('handle_left', [-0.02026, -0.04547, -1.0, 0.6868, 0.6616, 1.3])
_sp.bezier_points.foreach_set('handle_right', [-0.02026, -0.04547, 1.0, 0.6868, 0.6616, 3.3])
for _p, _l, _r in zip(_sp.bezier_points, ['ALIGNED', 'ALIGNED'], ['ALIGNED', 'ALIGNED']): _p.handle_left_type = _l; _p.handle_right_type = _r
_sp.order_u = 0
_sp.order_v = 0
cu_b_ziercurve_012.use_path = True
cu_b_ziercurve_012.bevel_depth = 0.355
cu_b_ziercurve_012.fill_mode = 'FULL'
cu_b_ziercurve_011 = bpy.data.curves.new('BézierCurve.011', 'CURVE')
cu_b_ziercurve_011.dimensions = '3D'
_sp = cu_b_ziercurve_011.splines.new('BEZIER'); _sp.bezier_points.add(1)
_sp.bezier_points.foreach_set('co', [0.0, 0.0, 0.0, 1.0, 0.0, 2.3])
_sp.bezier_points.foreach_set('handle_left', [0.0, 0.0, -1.0, 1.0, 0.0, 1.3])
_sp.bezier_points.foreach_set('handle_right', [0.0, 0.0, 1.0, 1.0, 0.0, 3.3])
for _p, _l, _r in zip(_sp.bezier_points, ['ALIGNED', 'ALIGNED'], ['ALIGNED', 'ALIGNED']): _p.handle_left_type = _l; _p.handle_right_type = _r
_sp.order_u = 0
_sp.order_v = 0
cu_b_ziercurve_011.use_path = True
cu_b_ziercurve_011.bevel_depth = 0.355
cu_b_ziercurve_011.fill_mode = 'FULL'
cu_b_ziercurve_003 = bpy.data.curves.new('BézierCurve.003', 'CURVE')
cu_b_ziercurve_003.dimensions = '3D'
_sp = cu_b_ziercurve_003.splines.new('BEZIER'); _sp.bezier_points.add(0)
_sp.bezier_points.foreach_set('co', [-1.02, -0.04551, 5.0])
_sp.bezier_points.foreach_set('handle_left', [-1.02, -0.04551, 4.0])
_sp.bezier_points.foreach_set('handle_right', [-1.02, -0.04551, 6.0])
for _p, _l, _r in zip(_sp.bezier_points, ['ALIGNED'], ['ALIGNED']): _p.handle_left_type = _l; _p.handle_right_type = _r
_sp.order_u = 0
_sp.order_v = 0
cu_b_ziercurve_003.use_path = True
cu_b_ziercurve_003.bevel_depth = 0.355
cu_b_ziercurve_003.fill_mode = 'FULL'

# ---- objects
ob_b_ziercurve = bpy.data.objects.new('BézierCurve', cu_b_ziercurve)
ob_b_ziercurve_001 = bpy.data.objects.new('BézierCurve.001', cu_b_ziercurve_002)
ob_ko_nierz = bpy.data.objects.new('kołnierz', me_cone_013)
ob_cone_003 = bpy.data.objects.new('Cone.003', me_cone_007)
ob_0_710mmfi_vent_008 = bpy.data.objects.new('0.710mmfi vent.008', cu_b_ziercurve_103)
ob_0_710mmfi_vent_009 = bpy.data.objects.new('0.710mmfi vent.009', cu_b_ziercurve_017)
ob_0_710mmfi_vent_010 = bpy.data.objects.new('0.710mmfi vent.010', cu_b_ziercurve_016)
ob_0_710mmfi_vent_011 = bpy.data.objects.new('0.710mmfi vent.011', cu_b_ziercurve_015)
ob_0_710mmfi_vent_012 = bpy.data.objects.new('0.710mmfi vent.012', cu_b_ziercurve_014)
ob_0_710mmfi_vent_013 = bpy.data.objects.new('0.710mmfi vent.013', cu_b_ziercurve_013)
ob_0_710mmfi_vent_014 = bpy.data.objects.new('0.710mmfi vent.014', cu_b_ziercurve_012)
ob_0_710mmfi_vent_015 = bpy.data.objects.new('0.710mmfi vent.015', cu_b_ziercurve_011)
ob_dw_jnik = bpy.data.objects.new('dwójnik', me_b_ziercurve_001)
ob_0_710mmfi_vent_001 = bpy.data.objects.new('0.710mmfi vent.001', cu_b_ziercurve_003)
ob_szazbot = bpy.data.objects.new('szazbot', me_b_ziercurve_004)

# ---- transforms, parenting, visibility, modifiers, constraints
ob_b_ziercurve.location = (-2.0, 0.0, 6.3)
ob_b_ziercurve_001.location = (-2.0, 0.0, 6.3)
ob_ko_nierz.location = (0.0, 0.0, 0.0)
ob_cone_003.parent = ob_ko_nierz
ob_cone_003.location = (0.0, 0.0, 1.0)
ob_cone_003.scale = (0.3813, 0.3813, 1.125)
ob_0_710mmfi_vent_008.parent = ob_ko_nierz
ob_0_710mmfi_vent_008.location = (0.7071, -0.7071, 4.0)
_m = ob_0_710mmfi_vent_008.modifiers.new('Solidify', 'SOLIDIFY')
_m.offset = 1.0
ob_0_710mmfi_vent_009.parent = ob_ko_nierz
ob_0_710mmfi_vent_009.location = (0.0, -1.0, 4.0)
_m = ob_0_710mmfi_vent_009.modifiers.new('Solidify', 'SOLIDIFY')
_m.offset = 1.0
ob_0_710mmfi_vent_010.parent = ob_ko_nierz
ob_0_710mmfi_vent_010.location = (-0.7071, -0.7071, 4.0)
_m = ob_0_710mmfi_vent_010.modifiers.new('Solidify', 'SOLIDIFY')
_m.offset = 1.0
ob_0_710mmfi_vent_011.parent = ob_ko_nierz
ob_0_710mmfi_vent_011.location = (-0.9797, 0.04551, 4.0)
_m = ob_0_710mmfi_vent_011.modifiers.new('Solidify', 'SOLIDIFY')
_m.offset = 1.0
ob_0_710mmfi_vent_012.parent = ob_ko_nierz
ob_0_710mmfi_vent_012.location = (-0.6868, 0.7526, 4.0)
_m = ob_0_710mmfi_vent_012.modifiers.new('Solidify', 'SOLIDIFY')
_m.offset = 1.0
ob_0_710mmfi_vent_013.parent = ob_ko_nierz
ob_0_710mmfi_vent_013.location = (0.0, 1.0, 4.0)
_m = ob_0_710mmfi_vent_013.modifiers.new('Solidify', 'SOLIDIFY')
_m.offset = 1.0
ob_0_710mmfi_vent_014.parent = ob_ko_nierz
ob_0_710mmfi_vent_014.location = (0.7274, 0.7526, 4.0)
_m = ob_0_710mmfi_vent_014.modifiers.new('Solidify', 'SOLIDIFY')
_m.offset = 1.0
ob_0_710mmfi_vent_015.parent = ob_ko_nierz
ob_0_710mmfi_vent_015.location = (1.0, 0.0, 4.0)
_m = ob_0_710mmfi_vent_015.modifiers.new('Solidify', 'SOLIDIFY')
_m.offset = 1.0
ob_dw_jnik.parent = ob_ko_nierz
ob_dw_jnik.location = (-0.9797, 0.04551, 4.0)
ob_0_710mmfi_vent_001.parent = ob_ko_nierz
ob_0_710mmfi_vent_001.location = (-0.9797, 0.04551, 4.0)
_m = ob_0_710mmfi_vent_001.modifiers.new('Solidify', 'SOLIDIFY')
_m.offset = 1.0
ob_szazbot.parent = ob_ko_nierz
ob_szazbot.location = (-0.9797, 0.04551, 4.0)

# ---- collection membership
scene.collection.objects.link(ob_b_ziercurve)
scene.collection.objects.link(ob_b_ziercurve_001)
col_0_710mmfi_vents.objects.link(ob_ko_nierz)
col_0_710mmfi_vents.objects.link(ob_cone_003)
col_0_710mmfi_vents.objects.link(ob_0_710mmfi_vent_008)
col_0_710mmfi_vents.objects.link(ob_0_710mmfi_vent_009)
col_0_710mmfi_vents.objects.link(ob_0_710mmfi_vent_010)
col_0_710mmfi_vents.objects.link(ob_0_710mmfi_vent_011)
col_0_710mmfi_vents.objects.link(ob_0_710mmfi_vent_012)
col_0_710mmfi_vents.objects.link(ob_0_710mmfi_vent_013)
col_0_710mmfi_vents.objects.link(ob_0_710mmfi_vent_014)
col_0_710mmfi_vents.objects.link(ob_0_710mmfi_vent_015)
col_0_710mmfi_vents.objects.link(ob_dw_jnik)
col_0_710mmfi_vents.objects.link(ob_0_710mmfi_vent_001)
col_0_710mmfi_vents.objects.link(ob_szazbot)

# ---- scene / render settings (as saved in the file)
scene.frame_start = 1; scene.frame_end = 250; scene.frame_set(1)
scene.render.engine = 'BLENDER_EEVEE_NEXT'
scene.render.bake_bias = 0.0
scene.render.bake_samples = 0
scene.cycles.sampling_pattern = 'TABULATED_SOBOL'
scene.eevee.use_volume_custom_range = False
bpy.context.view_layer.update()

# ---- added for rendering (the .blend has no active camera and no usable light): camera, sun
cam_auto = bpy.data.cameras.new('AutoCamera')
cam_auto.lens = 50.0
cam_auto.sensor_width = 36.0
cam_auto.clip_end = 1000.0
ob_auto_camera = bpy.data.objects.new('AutoCamera', cam_auto)
scene.collection.objects.link(ob_auto_camera)
ob_auto_camera.location = (12.1342, -14.561, 14.7074)
ob_auto_camera.rotation_euler = (1.09748, -7.21219e-08, 0.694738)
scene.camera = ob_auto_camera
light_auto_sun = bpy.data.lights.new('AutoSun', 'SUN')
light_auto_sun.energy = 3.0
light_auto_sun.angle = 0.0523599
ob_auto_sun = bpy.data.objects.new('AutoSun', light_auto_sun)
scene.collection.objects.link(ob_auto_sun)
ob_auto_sun.rotation_euler = (0.872665, 0.174533, 0.523599)
bpy.context.view_layer.update()
